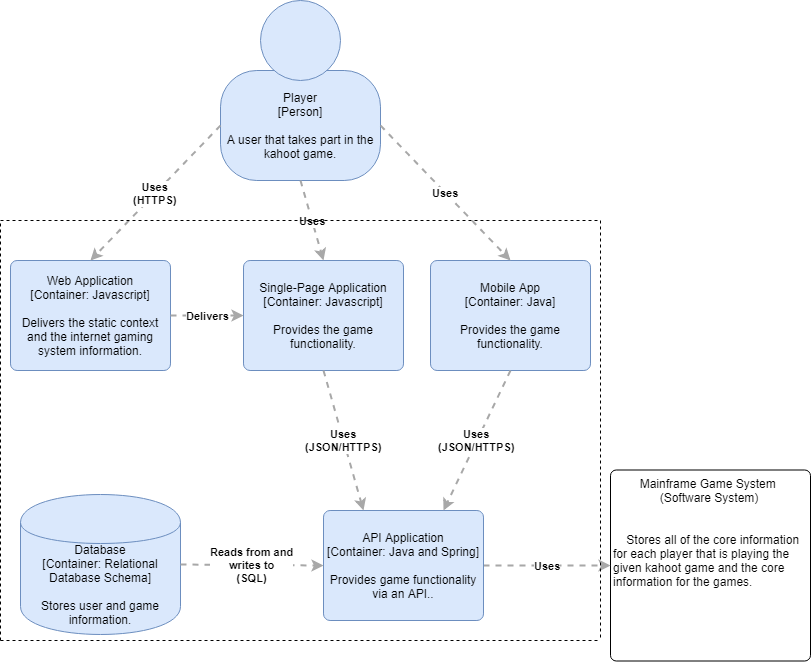

The diagram above was exported from draw.io. Its source (the exported page's mxGraphModel, read from the mxfile embedded in the PNG):
<mxGraphModel dx="432" dy="705" grid="1" gridSize="10" guides="1" tooltips="1" connect="1" arrows="1" fold="1" page="1" pageScale="1" pageWidth="827" pageHeight="1169" math="0" shadow="0">
  <root>
    <mxCell id="0" />
    <mxCell id="1" parent="0" />
    <mxCell id="Bsuyu9xxr72Gq0VRlu7w-1" value="" style="group;rounded=0;labelBackgroundColor=none;fillColor=none;fontColor=#000000;align=center;html=1;" parent="1" vertex="1" connectable="0">
      <mxGeometry x="230" y="40" width="160" height="180" as="geometry" />
      <C4Person as="c4" />
    </mxCell>
    <object label="&lt;div&gt;Player&lt;/div&gt;&lt;div&gt;[Person]&lt;/div&gt;&lt;div&gt;&lt;br&gt;&lt;/div&gt;&lt;div&gt;A user that takes part in the kahoot game.&lt;/div&gt;" placeholders="1" c4Name="name" c4Type="body" c4Description="Beschreibung" id="Bsuyu9xxr72Gq0VRlu7w-2">
      <mxCell style="rounded=1;whiteSpace=wrap;html=1;labelBackgroundColor=none;fillColor=#dae8fc;fontColor=#000000;align=center;arcSize=33;strokeColor=#6c8ebf;" parent="Bsuyu9xxr72Gq0VRlu7w-1" vertex="1">
        <mxGeometry y="70" width="160" height="110" as="geometry" />
        <C4Person as="c4" />
      </mxCell>
    </object>
    <mxCell id="Bsuyu9xxr72Gq0VRlu7w-3" value="" style="ellipse;whiteSpace=wrap;html=1;aspect=fixed;rounded=0;labelBackgroundColor=none;fillColor=#dae8fc;fontSize=12;fontColor=#000000;align=center;strokeColor=#6c8ebf;" parent="Bsuyu9xxr72Gq0VRlu7w-1" vertex="1">
      <mxGeometry x="40" width="80" height="80" as="geometry" />
      <C4Person as="c4" />
    </mxCell>
    <object label="&lt;div style=&quot;text-align: left&quot;&gt;&lt;br&gt;&lt;/div&gt;&lt;div style=&quot;text-align: left&quot;&gt;&lt;br&gt;&lt;/div&gt;&lt;div style=&quot;text-align: left&quot;&gt;&lt;br&gt;&lt;/div&gt;&lt;div style=&quot;text-align: left&quot;&gt;&lt;br&gt;&lt;/div&gt;&lt;div style=&quot;text-align: left&quot;&gt;&amp;nbsp; &amp;nbsp; &amp;nbsp; &amp;nbsp; Mainframe Game System&lt;/div&gt;&lt;div style=&quot;text-align: left&quot;&gt;&amp;nbsp; &amp;nbsp; &amp;nbsp; &amp;nbsp; &amp;nbsp; &amp;nbsp; &amp;nbsp; (Software System)&lt;/div&gt;&lt;div style=&quot;text-align: left&quot;&gt;&lt;br&gt;&lt;/div&gt;&lt;div style=&quot;text-align: left&quot;&gt;&lt;br&gt;&lt;/div&gt;&lt;div style=&quot;text-align: left&quot;&gt;&lt;span&gt;&amp;nbsp; &amp;nbsp; Stores all of the core information for each player that is playing the given kahoot game and the core information for the games.&lt;/span&gt;&lt;/div&gt;&lt;div style=&quot;text-align: left&quot;&gt;&lt;br&gt;&lt;/div&gt;&lt;div style=&quot;text-align: left&quot;&gt;&lt;br&gt;&lt;/div&gt;&lt;div style=&quot;text-align: left&quot;&gt;&lt;br&gt;&lt;/div&gt;&lt;div style=&quot;text-align: left&quot;&gt;&lt;br&gt;&lt;/div&gt;&lt;div style=&quot;text-align: left&quot;&gt;&lt;br&gt;&lt;/div&gt;" placeholders="1" c4Name="name" c4Type="ExecutionEnvironment" c4Application="applicationAndVersion" id="Bsuyu9xxr72Gq0VRlu7w-6">
      <mxCell style="rounded=1;whiteSpace=wrap;html=1;labelBackgroundColor=none;fillColor=#ffffff;fontColor=#000000;align=left;arcSize=3;strokeColor=#000000;verticalAlign=bottom;" parent="1" vertex="1">
        <mxGeometry x="620" y="509.5" width="200" height="191" as="geometry" />
        <C4ExecutionEnvironment as="c4" />
      </mxCell>
    </object>
    <object label="&lt;div style=&quot;text-align: left&quot;&gt;&lt;div style=&quot;text-align: center&quot;&gt;&lt;b&gt;Uses&lt;/b&gt;&lt;/div&gt;&lt;/div&gt;" c4Type="Relationship" c4Description="Beschreibung" c4Technology="technology" id="Bsuyu9xxr72Gq0VRlu7w-7">
      <mxCell style="edgeStyle=none;rounded=0;html=1;entryX=0;entryY=0.5;jettySize=auto;orthogonalLoop=1;strokeColor=#A8A8A8;strokeWidth=2;fontColor=#000000;jumpStyle=none;dashed=1;entryDx=0;entryDy=0;exitX=1;exitY=0.5;exitDx=0;exitDy=0;" parent="1" source="Bsuyu9xxr72Gq0VRlu7w-15" target="Bsuyu9xxr72Gq0VRlu7w-6" edge="1">
        <mxGeometry width="160" relative="1" as="geometry">
          <mxPoint x="500" y="600" as="sourcePoint" />
          <mxPoint x="617" y="640" as="targetPoint" />
        </mxGeometry>
        <C4Relationship as="c4" />
      </mxCell>
    </object>
    <object label="Web Application&lt;br&gt;&lt;div&gt;[Container:&lt;span&gt;&amp;nbsp;Javascript&lt;/span&gt;&lt;span&gt;]&lt;/span&gt;&lt;/div&gt;&lt;div&gt;&lt;br&gt;&lt;/div&gt;&lt;div&gt;Delivers the static context and the internet gaming system information.&lt;/div&gt;" placeholders="1" c4Name="name" c4Type="Container" c4Technology="technology" c4Description="Beschreibung" id="Bsuyu9xxr72Gq0VRlu7w-8">
      <mxCell style="rounded=1;whiteSpace=wrap;html=1;labelBackgroundColor=none;fillColor=#dae8fc;fontColor=#000000;align=center;arcSize=6;strokeColor=#6c8ebf;" parent="1" vertex="1">
        <mxGeometry x="20" y="300" width="160" height="110" as="geometry" />
        <C4Container as="c4" />
      </mxCell>
    </object>
    <object label="Single-Page Application&lt;br&gt;&lt;div&gt;[Container: Javascript&lt;span&gt;]&lt;/span&gt;&lt;/div&gt;&lt;div&gt;&lt;br&gt;&lt;/div&gt;&lt;div&gt;Provides the game functionality.&lt;/div&gt;" placeholders="1" c4Name="name" c4Type="Container" c4Technology="technology" c4Description="Beschreibung" id="Bsuyu9xxr72Gq0VRlu7w-9">
      <mxCell style="rounded=1;whiteSpace=wrap;html=1;labelBackgroundColor=none;fillColor=#dae8fc;fontColor=#000000;align=center;arcSize=6;strokeColor=#6c8ebf;" parent="1" vertex="1">
        <mxGeometry x="253" y="300" width="160" height="110" as="geometry" />
        <C4Container as="c4" />
      </mxCell>
    </object>
    <object label="&lt;span&gt;Mobile App&lt;br&gt;[Container:&amp;nbsp;&lt;/span&gt;&lt;span&gt;Java&lt;/span&gt;&lt;span&gt;]&lt;/span&gt;&lt;br&gt;&lt;div&gt;&lt;br&gt;&lt;/div&gt;&lt;div&gt;Provides the game functionality.&lt;/div&gt;" placeholders="1" c4Name="name" c4Type="Container" c4Technology="technology" c4Description="Beschreibung" id="Bsuyu9xxr72Gq0VRlu7w-11">
      <mxCell style="rounded=1;whiteSpace=wrap;html=1;labelBackgroundColor=none;fillColor=#dae8fc;fontColor=#000000;align=center;arcSize=6;strokeColor=#6c8ebf;" parent="1" vertex="1">
        <mxGeometry x="440" y="300" width="160" height="110" as="geometry" />
        <C4Container as="c4" />
      </mxCell>
    </object>
    <object label="&lt;div style=&quot;text-align: left&quot;&gt;&lt;div style=&quot;text-align: center&quot;&gt;&lt;b&gt;Uses&lt;/b&gt;&lt;/div&gt;&lt;div style=&quot;text-align: center&quot;&gt;&lt;b&gt;(HTTPS)&lt;/b&gt;&lt;/div&gt;&lt;/div&gt;" c4Type="Relationship" c4Description="Beschreibung" c4Technology="technology" id="Bsuyu9xxr72Gq0VRlu7w-12">
      <mxCell style="edgeStyle=none;rounded=0;html=1;entryX=0.5;entryY=0;jettySize=auto;orthogonalLoop=1;strokeColor=#A8A8A8;strokeWidth=2;fontColor=#000000;jumpStyle=none;dashed=1;exitX=0;exitY=0.5;exitDx=0;exitDy=0;entryDx=0;entryDy=0;" parent="1" source="Bsuyu9xxr72Gq0VRlu7w-2" target="Bsuyu9xxr72Gq0VRlu7w-8" edge="1">
        <mxGeometry width="160" relative="1" as="geometry">
          <mxPoint x="20" y="640" as="sourcePoint" />
          <mxPoint x="180" y="640" as="targetPoint" />
        </mxGeometry>
        <C4Relationship as="c4" />
      </mxCell>
    </object>
    <object label="&lt;div style=&quot;text-align: left&quot;&gt;&lt;div style=&quot;text-align: center&quot;&gt;&lt;b&gt;Uses&lt;/b&gt;&lt;/div&gt;&lt;/div&gt;" c4Type="Relationship" c4Description="Beschreibung" c4Technology="technology" id="Bsuyu9xxr72Gq0VRlu7w-13">
      <mxCell style="edgeStyle=none;rounded=0;html=1;entryX=0.5;entryY=0;jettySize=auto;orthogonalLoop=1;strokeColor=#A8A8A8;strokeWidth=2;fontColor=#000000;jumpStyle=none;dashed=1;exitX=0.5;exitY=1;exitDx=0;exitDy=0;entryDx=0;entryDy=0;" parent="1" source="Bsuyu9xxr72Gq0VRlu7w-2" target="Bsuyu9xxr72Gq0VRlu7w-9" edge="1">
        <mxGeometry width="160" relative="1" as="geometry">
          <mxPoint x="240" y="175" as="sourcePoint" />
          <mxPoint x="110" y="310" as="targetPoint" />
        </mxGeometry>
        <C4Relationship as="c4" />
      </mxCell>
    </object>
    <object label="&lt;div style=&quot;text-align: left&quot;&gt;&lt;div style=&quot;text-align: center&quot;&gt;&lt;b&gt;Uses&lt;/b&gt;&lt;/div&gt;&lt;/div&gt;" c4Type="Relationship" c4Description="Beschreibung" c4Technology="technology" id="Bsuyu9xxr72Gq0VRlu7w-14">
      <mxCell style="edgeStyle=none;rounded=0;html=1;entryX=0.5;entryY=0;jettySize=auto;orthogonalLoop=1;strokeColor=#A8A8A8;strokeWidth=2;fontColor=#000000;jumpStyle=none;dashed=1;exitX=1;exitY=0.5;exitDx=0;exitDy=0;entryDx=0;entryDy=0;" parent="1" source="Bsuyu9xxr72Gq0VRlu7w-2" target="Bsuyu9xxr72Gq0VRlu7w-11" edge="1">
        <mxGeometry width="160" relative="1" as="geometry">
          <mxPoint x="250" y="185" as="sourcePoint" />
          <mxPoint x="120" y="320" as="targetPoint" />
        </mxGeometry>
        <C4Relationship as="c4" />
      </mxCell>
    </object>
    <object label="API Application&lt;br&gt;&lt;div&gt;[Container:&amp;nbsp;&lt;span&gt;Java and Spring&lt;/span&gt;&lt;span&gt;]&lt;/span&gt;&lt;/div&gt;&lt;div&gt;&lt;br&gt;&lt;/div&gt;&lt;div&gt;Provides game functionality via an API..&lt;/div&gt;" placeholders="1" c4Name="name" c4Type="Container" c4Technology="technology" c4Description="Beschreibung" id="Bsuyu9xxr72Gq0VRlu7w-15">
      <mxCell style="rounded=1;whiteSpace=wrap;html=1;labelBackgroundColor=none;fillColor=#dae8fc;fontColor=#000000;align=center;arcSize=6;strokeColor=#6c8ebf;" parent="1" vertex="1">
        <mxGeometry x="333" y="550" width="160" height="110" as="geometry" />
        <C4Container as="c4" />
      </mxCell>
    </object>
    <object label="&lt;div style=&quot;text-align: left&quot;&gt;&lt;div style=&quot;text-align: center&quot;&gt;&lt;b&gt;Uses&lt;/b&gt;&lt;/div&gt;&lt;div style=&quot;text-align: center&quot;&gt;&lt;b&gt;(JSON/HTTPS)&lt;/b&gt;&lt;/div&gt;&lt;/div&gt;" c4Type="Relationship" c4Description="Beschreibung" c4Technology="technology" id="Bsuyu9xxr72Gq0VRlu7w-16">
      <mxCell style="edgeStyle=none;rounded=0;html=1;entryX=0.25;entryY=0;jettySize=auto;orthogonalLoop=1;strokeColor=#A8A8A8;strokeWidth=2;fontColor=#000000;jumpStyle=none;dashed=1;exitX=0.5;exitY=1;exitDx=0;exitDy=0;entryDx=0;entryDy=0;" parent="1" source="Bsuyu9xxr72Gq0VRlu7w-9" target="Bsuyu9xxr72Gq0VRlu7w-15" edge="1">
        <mxGeometry width="160" relative="1" as="geometry">
          <mxPoint x="260" y="195" as="sourcePoint" />
          <mxPoint x="130" y="330" as="targetPoint" />
        </mxGeometry>
        <C4Relationship as="c4" />
      </mxCell>
    </object>
    <object label="&lt;div style=&quot;text-align: left&quot;&gt;&lt;div style=&quot;text-align: center&quot;&gt;&lt;b&gt;Uses&lt;/b&gt;&lt;/div&gt;&lt;div style=&quot;text-align: center&quot;&gt;&lt;b&gt;(JSON/HTTPS)&lt;/b&gt;&lt;/div&gt;&lt;/div&gt;" c4Type="Relationship" c4Description="Beschreibung" c4Technology="technology" id="Bsuyu9xxr72Gq0VRlu7w-17">
      <mxCell style="edgeStyle=none;rounded=0;html=1;entryX=0.75;entryY=0;jettySize=auto;orthogonalLoop=1;strokeColor=#A8A8A8;strokeWidth=2;fontColor=#000000;jumpStyle=none;dashed=1;exitX=0.5;exitY=1;exitDx=0;exitDy=0;entryDx=0;entryDy=0;" parent="1" source="Bsuyu9xxr72Gq0VRlu7w-11" target="Bsuyu9xxr72Gq0VRlu7w-15" edge="1">
        <mxGeometry width="160" relative="1" as="geometry">
          <mxPoint x="270" y="205" as="sourcePoint" />
          <mxPoint x="140" y="340" as="targetPoint" />
        </mxGeometry>
        <C4Relationship as="c4" />
      </mxCell>
    </object>
    <object label="&lt;span&gt;Database&lt;/span&gt;&lt;div&gt;[Container: Relational Database Schema]&lt;/div&gt;&lt;div&gt;&lt;br&gt;&lt;/div&gt;&lt;div&gt;Stores user and game information.&lt;/div&gt;" placeholders="1" c4Type="Database" c4Technology="technology" c4Description="Beschreibung" id="Bsuyu9xxr72Gq0VRlu7w-20">
      <mxCell style="shape=cylinder;whiteSpace=wrap;html=1;boundedLbl=1;rounded=0;labelBackgroundColor=none;fillColor=#dae8fc;fontSize=12;fontColor=#000000;align=center;strokeColor=#6c8ebf;" parent="1" vertex="1">
        <mxGeometry x="30" y="534" width="160" height="140" as="geometry" />
        <C4Database as="c4" />
      </mxCell>
    </object>
    <object label="&lt;div style=&quot;text-align: left&quot;&gt;&lt;div style=&quot;text-align: center&quot;&gt;&lt;b&gt;Reads from and&lt;/b&gt;&lt;/div&gt;&lt;div style=&quot;text-align: center&quot;&gt;&lt;b&gt;writes to&lt;/b&gt;&lt;/div&gt;&lt;div style=&quot;text-align: center&quot;&gt;&lt;b&gt;(&lt;/b&gt;&lt;span&gt;&lt;b&gt;SQL)&lt;/b&gt;&lt;/span&gt;&lt;/div&gt;&lt;/div&gt;" c4Type="Relationship" c4Description="Beschreibung" c4Technology="technology" id="Bsuyu9xxr72Gq0VRlu7w-21">
      <mxCell style="edgeStyle=none;rounded=0;html=1;entryX=0;entryY=0.5;jettySize=auto;orthogonalLoop=1;strokeColor=#A8A8A8;strokeWidth=2;fontColor=#000000;jumpStyle=none;dashed=1;exitX=1;exitY=0.5;exitDx=0;exitDy=0;entryDx=0;entryDy=0;" parent="1" source="Bsuyu9xxr72Gq0VRlu7w-20" target="Bsuyu9xxr72Gq0VRlu7w-15" edge="1">
        <mxGeometry width="160" relative="1" as="geometry">
          <mxPoint x="20" y="700" as="sourcePoint" />
          <mxPoint x="180" y="700" as="targetPoint" />
        </mxGeometry>
        <C4Relationship as="c4" />
      </mxCell>
    </object>
    <object label="&lt;div style=&quot;text-align: left&quot;&gt;&lt;div style=&quot;text-align: center&quot;&gt;&lt;b&gt;Delivers&lt;/b&gt;&lt;/div&gt;&lt;/div&gt;" c4Type="Relationship" c4Description="Beschreibung" c4Technology="technology" id="Bsuyu9xxr72Gq0VRlu7w-22">
      <mxCell style="edgeStyle=none;rounded=0;html=1;entryX=0;entryY=0.5;jettySize=auto;orthogonalLoop=1;strokeColor=#A8A8A8;strokeWidth=2;fontColor=#000000;jumpStyle=none;dashed=1;exitX=1;exitY=0.5;exitDx=0;exitDy=0;entryDx=0;entryDy=0;" parent="1" source="Bsuyu9xxr72Gq0VRlu7w-8" target="Bsuyu9xxr72Gq0VRlu7w-9" edge="1">
        <mxGeometry width="160" relative="1" as="geometry">
          <mxPoint x="20" y="700" as="sourcePoint" />
          <mxPoint x="180" y="700" as="targetPoint" />
        </mxGeometry>
        <C4Relationship as="c4" />
      </mxCell>
    </object>
    <mxCell id="Bsuyu9xxr72Gq0VRlu7w-26" value="" style="endArrow=none;dashed=1;html=1;" parent="1" edge="1">
      <mxGeometry width="50" height="50" relative="1" as="geometry">
        <mxPoint x="10" y="680" as="sourcePoint" />
        <mxPoint x="10" y="260" as="targetPoint" />
      </mxGeometry>
    </mxCell>
    <mxCell id="Bsuyu9xxr72Gq0VRlu7w-27" value="" style="endArrow=none;dashed=1;html=1;" parent="1" edge="1">
      <mxGeometry width="50" height="50" relative="1" as="geometry">
        <mxPoint x="10" y="680" as="sourcePoint" />
        <mxPoint x="610" y="680" as="targetPoint" />
      </mxGeometry>
    </mxCell>
    <mxCell id="Bsuyu9xxr72Gq0VRlu7w-28" value="" style="endArrow=none;dashed=1;html=1;" parent="1" edge="1">
      <mxGeometry width="50" height="50" relative="1" as="geometry">
        <mxPoint x="610" y="260" as="sourcePoint" />
        <mxPoint x="610" y="680" as="targetPoint" />
      </mxGeometry>
    </mxCell>
    <mxCell id="Bsuyu9xxr72Gq0VRlu7w-29" value="" style="endArrow=none;dashed=1;html=1;" parent="1" edge="1">
      <mxGeometry width="50" height="50" relative="1" as="geometry">
        <mxPoint x="10" y="260" as="sourcePoint" />
        <mxPoint x="610" y="260" as="targetPoint" />
      </mxGeometry>
    </mxCell>
  </root>
</mxGraphModel>